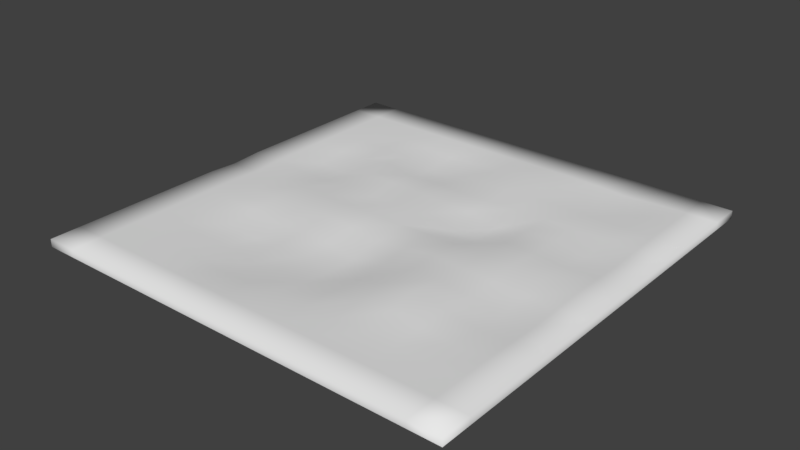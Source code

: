 # Source: terrain.blend  (saved by Blender 2.78.0; exported with 4.5.12 LTS)
import bpy
from mathutils import Matrix  # noqa: F401  (used for matrix-valued properties, if any)

bpy.ops.wm.read_factory_settings(use_empty=True)
scene = bpy.context.scene
scene.name = 'Scene'

# ---- collections
col_collection_1 = bpy.data.collections.new('Collection 1'); scene.collection.children.link(col_collection_1)

# ---- materials (node trees are filled in below, after node groups)
mat_terrain = bpy.data.materials.new('terrain')
mat_terrain.alpha_threshold = 0.0
mat_terrain.use_transparent_shadow = False
mat_terrain.roughness = 0.5

# ---- material node trees

# ---- world
world_world = bpy.data.worlds.new('World'); scene.world = world_world
world_world.color = (0.05088, 0.05088, 0.05088)
world_world.use_sun_shadow = False
world_world.sun_shadow_jitter_overblur = 0.0
world_world.cycles.sampling_method = 'MANUAL'

# ---- meshes
me_cube_002 = bpy.data.meshes.new('Cube.002')
me_cube_002.from_pydata([(-7.0, -7.0, -0.1242), (-7.0, -7.0, 0.1242), (-7.0, 7.0, -0.1242), (-7.0, 7.0, 0.1242), (7.0, -7.0, -0.1242), (7.0, -7.0, 0.1242), (7.0, 7.0, -0.1242), (7.0, 7.0, 0.1242), (-7.0, 6.0, -0.1242), (-7.0, 5.0, -0.1242), (-7.0, 4.0, -0.1242), (-7.0, 3.0, -0.1242), (-7.0, 2.0, -0.1242), (-7.0, 1.0, -0.1242), (-7.0, 0.0, -0.1242), (-7.0, -1.0, -0.1242), (-7.0, -2.0, -0.1242), (-7.0, -3.0, -0.1242), (-7.0, -4.0, -0.1242), (-7.0, -5.0, -0.1242), (-7.0, -6.0, -0.1242), (-7.0, -6.0, 0.1242), (-7.0, -5.0, 0.1242), (-7.0, -4.0, 0.1242), (-7.0, -3.0, 0.1242), (-7.0, -2.0, 0.1242), (-7.0, -1.0, 0.1242), (-7.0, 0.0, 0.06996), (-7.0, 1.0, 0.1242), (-7.0, 2.0, 0.1242), (-7.0, 3.0, 0.1242), (-7.0, 4.0, 0.1242), (-7.0, 5.0, 0.1242), (-7.0, 6.0, 0.1242), (7.0, -6.0, -0.1242), (7.0, -5.0, -0.1242), (7.0, -4.0, -0.1242), (7.0, -3.0, -0.1242), (7.0, -2.0, -0.1242), (7.0, -1.0, -0.1242), (7.0, 0.0, -0.1242), (7.0, 1.0, -0.1242), (7.0, 2.0, -0.1242), (7.0, 3.0, -0.1242), (7.0, 4.0, -0.1242), (7.0, 5.0, -0.1242), (7.0, 6.0, -0.1242), (7.0, 6.0, 0.1242), (7.0, 5.0, 0.1242), (7.0, 4.0, 0.1242), (7.0, 3.0, 0.1242), (7.0, 2.0, 0.1242), (7.0, 1.0, 0.1242), (7.0, 0.0, 0.1242), (7.0, -1.0, 0.1242), (7.0, -2.0, 0.1242), (7.0, -3.0, 0.1242), (7.0, -4.0, 0.1242), (7.0, -5.0, 0.1242), (7.0, -6.0, 0.1242), (6.0, 7.0, -0.1242), (5.0, 7.0, -0.1242), (4.0, 7.0, -0.1242), (3.0, 7.0, -0.1242), (2.0, 7.0, -0.1242), (1.0, 7.0, -0.1242), (0.0, 7.0, -0.1242), (-1.0, 7.0, -0.1242), (-2.0, 7.0, -0.1242), (-3.0, 7.0, -0.1242), (-4.0, 7.0, -0.1242), (-5.0, 7.0, -0.1242), (-6.0, 7.0, -0.1242), (-6.0, 7.0, 0.1242), (-5.0, 7.0, 0.1242), (-4.0, 7.0, 0.1242), (-3.0, 7.0, 0.1242), (-2.0, 7.0, 0.1242), (-1.0, 7.0, 0.1242), (0.0, 7.0, 0.1242), (1.0, 7.0, 0.1242), (2.0, 7.0, 0.1242), (3.0, 7.0, 0.1242), (4.0, 7.0, 0.1242), (5.0, 7.0, 0.1242), (6.0, 7.0, 0.1242), (-6.0, -7.0, -0.1242), (-5.0, -7.0, -0.1242), (-4.0, -7.0, -0.1242), (-3.0, -7.0, -0.1242), (-2.0, -7.0, -0.1242), (-1.0, -7.0, -0.1242), (0.0, -7.0, -0.1242), (1.0, -7.0, -0.1242), (2.0, -7.0, -0.1242), (3.0, -7.0, -0.1242), (4.0, -7.0, -0.1242), (5.0, -7.0, -0.1242), (6.0, -7.0, -0.1242), (6.0, -7.0, 0.1242), (5.0, -7.0, 0.1242), (4.0, -7.0, 0.1242), (3.0, -7.0, 0.1242), (2.0, -7.0, 0.1242), (1.0, -7.0, 0.1242), (0.0, -7.0, 0.1242), (-1.0, -7.0, 0.1242), (-2.0, -7.0, 0.1242), (-3.0, -7.0, 0.1242), (-4.0, -7.0, 0.1242), (-5.0, -7.0, 0.1242), (-6.0, -7.0, 0.1242), (-6.0, 6.0, 0.1242), (-5.0, 6.0, 0.1242), (-4.0, 6.0, 0.1242), (-3.0, 6.0, 0.1242), (-2.0, 6.0, 0.1242), (-1.0, 6.0, 0.1242), (0.0, 6.0, 0.1242), (1.0, 6.0, 0.1242), (2.0, 6.0, 0.1242), (3.0, 6.0, 0.0953), (4.0, 6.0, 0.04895), (5.0, 6.0, 0.0953), (6.0, 6.0, 0.1242), (-6.0, 5.0, 0.1242), (-5.0, 5.0, 0.1121), (-4.0, 5.0, 0.09279), (-3.0, 5.0, 0.06928), (-2.0, 5.0, -0.004775), (-1.0, 5.0, 0.03624), (0.0, 5.0, 0.1069), (1.0, 5.0, 0.2538), (2.0, 5.0, 0.1242), (3.0, 5.0, 0.04895), (4.0, 5.0, -0.03247), (5.0, 5.0, 0.04895), (6.0, 5.0, 0.1242), (-6.0, 4.0, 0.1242), (-5.0, 4.0, 0.09279), (-4.0, 4.0, 0.09399), (-3.0, 4.0, 0.05525), (-2.0, 4.0, -0.1196), (-1.0, 4.0, -0.08112), (0.0, 4.0, 0.07915), (1.0, 4.0, 0.1069), (2.0, 4.0, 0.1242), (3.0, 4.0, 0.1179), (4.0, 4.0, 0.1074), (5.0, 4.0, 0.1179), (6.0, 4.0, 0.1242), (-6.0, 3.0, 0.1242), (-5.0, 3.0, 0.05214), (-4.0, 3.0, 0.02725), (-3.0, 3.0, 0.2152), (-2.0, 3.0, 0.01045), (-1.0, 3.0, 0.07128), (0.0, 3.0, 0.03041), (1.0, 3.0, 0.07915), (2.0, 3.0, 0.1242), (3.0, 3.0, 0.1074), (4.0, 3.0, 0.08826), (5.0, 3.0, 0.1072), (6.0, 3.0, 0.09532), (-6.0, 2.0, 0.1242), (-5.0, 2.0, -0.03238), (-4.0, 2.0, -0.1126), (-3.0, 2.0, 0.1587), (-2.0, 2.0, 0.1594), (-1.0, 2.0, 0.1554), (0.0, 2.0, 0.07915), (1.0, 2.0, 0.1069), (2.0, 2.0, -0.1328), (3.0, 2.0, 0.1182), (4.0, 2.0, 0.1072), (5.0, 2.0, -0.009883), (6.0, 2.0, 0.04898), (-6.0, 1.0, 0.1242), (-5.0, 1.0, 0.06428), (-4.0, 1.0, 0.002857), (-3.0, 1.0, 0.1122), (-2.0, 1.0, 0.04257), (-1.0, 1.0, 0.07285), (0.0, 1.0, 0.1242), (1.0, 1.0, -0.1328), (2.0, 1.0, -0.1328), (3.0, 1.0, 0.1468), (4.0, 1.0, 0.1536), (5.0, 1.0, 0.07154), (6.0, 1.0, 0.09532), (-6.0, 0.0, 0.06996), (-5.0, 0.0, 0.1242), (-4.0, 0.0, 0.1242), (-3.0, 0.0, 0.1406), (-2.0, 0.0, 0.131), (-1.0, 0.0, 0.1406), (0.0, 0.0, 0.1242), (1.0, 0.0, 0.1468), (2.0, 0.0, 0.1824), (3.0, 0.0, 0.1824), (4.0, 0.0, 0.2449), (5.0, 0.0, 0.1824), (6.0, 0.0, 0.1242), (-6.0, -1.0, 0.1242), (-5.0, -1.0, 0.1242), (-4.0, -1.0, 0.1242), (-3.0, -1.0, 0.1494), (-2.0, -1.0, 0.1835), (-1.0, -1.0, 0.09274), (0.0, -1.0, -0.02162), (1.0, -1.0, 0.1225), (2.0, -1.0, 0.2449), (3.0, -1.0, 0.1824), (4.0, -1.0, 0.1536), (5.0, -1.0, 0.07157), (6.0, -1.0, 0.0953), (-6.0, -2.0, 0.1242), (-5.0, -2.0, 0.1242), (-4.0, -2.0, 0.06721), (-3.0, -2.0, -0.01652), (-2.0, -2.0, 0.06721), (-1.0, -2.0, -0.02162), (0.0, -2.0, -0.1735), (1.0, -2.0, 0.000106), (2.0, -2.0, 0.2321), (3.0, -2.0, 0.276), (4.0, -2.0, 0.09912), (5.0, -2.0, -0.03247), (6.0, -2.0, 0.04895), (-6.0, -3.0, 0.1242), (-5.0, -3.0, 0.1242), (-4.0, -3.0, -0.01652), (-3.0, -3.0, -0.1624), (-2.0, -3.0, -0.01652), (-1.0, -3.0, 0.003951), (0.0, -3.0, -0.1735), (1.0, -3.0, -0.02162), (2.0, -3.0, 0.2545), (3.0, -3.0, 0.3954), (4.0, -3.0, 0.2261), (5.0, -3.0, 0.04895), (6.0, -3.0, 0.0953), (-6.0, -4.0, 0.1242), (-5.0, -4.0, 0.1242), (-4.0, -4.0, 0.06721), (-3.0, -4.0, -0.01652), (-2.0, -4.0, -0.1624), (-1.0, -4.0, 0.00754), (0.0, -4.0, -0.02162), (1.0, -4.0, 0.06546), (2.0, -4.0, 0.1742), (3.0, -4.0, 0.2545), (4.0, -4.0, 0.1742), (5.0, -4.0, 0.1242), (6.0, -4.0, 0.1242), (-6.0, -5.0, 0.1242), (-5.0, -5.0, 0.1242), (-4.0, -5.0, 0.1242), (-3.0, -5.0, 0.06721), (-2.0, -5.0, -0.01652), (-1.0, -5.0, 0.06721), (0.0, -5.0, 0.1242), (1.0, -5.0, 0.1242), (2.0, -5.0, 0.1242), (3.0, -5.0, 0.1242), (4.0, -5.0, 0.1242), (5.0, -5.0, 0.1242), (6.0, -5.0, 0.1242), (-6.0, -6.0, 0.1242), (-5.0, -6.0, 0.1242), (-4.0, -6.0, 0.1242), (-3.0, -6.0, 0.1242), (-2.0, -6.0, 0.1242), (-1.0, -6.0, 0.1242), (0.0, -6.0, 0.1242), (1.0, -6.0, 0.1242), (2.0, -6.0, 0.1242), (3.0, -6.0, 0.1242), (4.0, -6.0, 0.1242), (5.0, -6.0, 0.1242), (6.0, -6.0, 0.1242)], [], [(8, 33, 3, 2), (60, 85, 7, 6), (34, 59, 5, 4), (86, 111, 1, 0), (112, 33, 32, 125), (138, 31, 30, 151), (164, 29, 28, 177), (203, 26, 25, 216), (229, 24, 23, 242), (29, 164, 151, 30), (255, 22, 21, 268), (6, 7, 47, 46), (46, 47, 48, 45), (45, 48, 49, 44), (44, 49, 50, 43), (43, 50, 51, 42), (42, 51, 52, 41), (41, 52, 53, 40), (40, 53, 54, 39), (39, 54, 55, 38), (38, 55, 56, 37), (37, 56, 57, 36), (36, 57, 58, 35), (35, 58, 59, 34), (0, 1, 21, 20), (20, 21, 22, 19), (19, 22, 23, 18), (18, 23, 24, 17), (17, 24, 25, 16), (16, 25, 26, 15), (15, 26, 27, 14), (14, 27, 28, 13), (13, 28, 29, 12), (12, 29, 30, 11), (11, 30, 31, 10), (10, 31, 32, 9), (9, 32, 33, 8), (33, 112, 73, 3), (27, 190, 177, 28), (228, 241, 56, 55), (271, 108, 107, 272), (77, 76, 115, 116), (150, 49, 48, 137), (99, 5, 59, 280), (22, 255, 242, 23), (75, 74, 113, 114), (118, 79, 78, 117), (82, 81, 120, 121), (47, 7, 85, 124), (267, 58, 57, 254), (202, 215, 54, 53), (274, 105, 104, 275), (216, 25, 24, 229), (276, 103, 102, 277), (101, 100, 279, 278), (58, 267, 280, 59), (267, 266, 279, 280), (266, 265, 278, 279), (265, 264, 277, 278), (264, 263, 276, 277), (263, 262, 275, 276), (262, 261, 274, 275), (261, 260, 273, 274), (260, 259, 272, 273), (259, 258, 271, 272), (258, 257, 270, 271), (257, 256, 269, 270), (256, 255, 268, 269), (254, 253, 266, 267), (253, 252, 265, 266), (252, 251, 264, 265), (251, 250, 263, 264), (250, 249, 262, 263), (249, 248, 261, 262), (248, 247, 260, 261), (247, 246, 259, 260), (246, 245, 258, 259), (245, 244, 257, 258), (244, 243, 256, 257), (243, 242, 255, 256), (56, 241, 254, 57), (241, 240, 253, 254), (240, 239, 252, 253), (239, 238, 251, 252), (238, 237, 250, 251), (237, 236, 249, 250), (236, 235, 248, 249), (235, 234, 247, 248), (234, 233, 246, 247), (233, 232, 245, 246), (232, 231, 244, 245), (231, 230, 243, 244), (230, 229, 242, 243), (228, 227, 240, 241), (227, 226, 239, 240), (226, 225, 238, 239), (225, 224, 237, 238), (224, 223, 236, 237), (223, 222, 235, 236), (222, 221, 234, 235), (221, 220, 233, 234), (220, 219, 232, 233), (219, 218, 231, 232), (218, 217, 230, 231), (217, 216, 229, 230), (54, 215, 228, 55), (215, 214, 227, 228), (214, 213, 226, 227), (213, 212, 225, 226), (212, 211, 224, 225), (211, 210, 223, 224), (210, 209, 222, 223), (209, 208, 221, 222), (208, 207, 220, 221), (207, 206, 219, 220), (206, 205, 218, 219), (205, 204, 217, 218), (204, 203, 216, 217), (202, 201, 214, 215), (201, 200, 213, 214), (200, 199, 212, 213), (199, 198, 211, 212), (198, 197, 210, 211), (197, 196, 209, 210), (196, 195, 208, 209), (195, 194, 207, 208), (194, 193, 206, 207), (193, 192, 205, 206), (192, 191, 204, 205), (191, 190, 203, 204), (189, 188, 201, 202), (188, 187, 200, 201), (187, 186, 199, 200), (186, 185, 198, 199), (185, 184, 197, 198), (184, 183, 196, 197), (183, 182, 195, 196), (182, 181, 194, 195), (181, 180, 193, 194), (180, 179, 192, 193), (179, 178, 191, 192), (178, 177, 190, 191), (51, 176, 189, 52), (176, 175, 188, 189), (175, 174, 187, 188), (174, 173, 186, 187), (173, 172, 185, 186), (172, 171, 184, 185), (171, 170, 183, 184), (170, 169, 182, 183), (169, 168, 181, 182), (168, 167, 180, 181), (167, 166, 179, 180), (166, 165, 178, 179), (165, 164, 177, 178), (50, 163, 176, 51), (163, 162, 175, 176), (162, 161, 174, 175), (161, 160, 173, 174), (160, 159, 172, 173), (159, 158, 171, 172), (158, 157, 170, 171), (157, 156, 169, 170), (156, 155, 168, 169), (155, 154, 167, 168), (154, 153, 166, 167), (153, 152, 165, 166), (152, 151, 164, 165), (49, 150, 163, 50), (150, 149, 162, 163), (149, 148, 161, 162), (148, 147, 160, 161), (147, 146, 159, 160), (146, 145, 158, 159), (145, 144, 157, 158), (144, 143, 156, 157), (143, 142, 155, 156), (142, 141, 154, 155), (141, 140, 153, 154), (140, 139, 152, 153), (139, 138, 151, 152), (137, 136, 149, 150), (136, 135, 148, 149), (135, 134, 147, 148), (134, 133, 146, 147), (133, 132, 145, 146), (132, 131, 144, 145), (131, 130, 143, 144), (130, 129, 142, 143), (129, 128, 141, 142), (128, 127, 140, 141), (127, 126, 139, 140), (126, 125, 138, 139), (47, 124, 137, 48), (124, 123, 136, 137), (123, 122, 135, 136), (122, 121, 134, 135), (121, 120, 133, 134), (120, 119, 132, 133), (119, 118, 131, 132), (118, 117, 130, 131), (117, 116, 129, 130), (116, 115, 128, 129), (115, 114, 127, 128), (114, 113, 126, 127), (113, 112, 125, 126), (85, 84, 123, 124), (83, 82, 121, 122), (81, 80, 119, 120), (138, 125, 32, 31), (84, 83, 122, 123), (78, 77, 116, 117), (76, 75, 114, 115), (74, 73, 112, 113), (280, 279, 100, 99), (278, 277, 102, 101), (269, 110, 109, 270), (276, 275, 104, 103), (273, 272, 107, 106), (271, 270, 109, 108), (269, 268, 111, 110), (4, 5, 99, 98), (98, 99, 100, 97), (97, 100, 101, 96), (96, 101, 102, 95), (95, 102, 103, 94), (94, 103, 104, 93), (93, 104, 105, 92), (92, 105, 106, 91), (91, 106, 107, 90), (90, 107, 108, 89), (89, 108, 109, 88), (88, 109, 110, 87), (87, 110, 111, 86), (2, 3, 73, 72), (72, 73, 74, 71), (71, 74, 75, 70), (70, 75, 76, 69), (69, 76, 77, 68), (68, 77, 78, 67), (67, 78, 79, 66), (66, 79, 80, 65), (65, 80, 81, 64), (64, 81, 82, 63), (63, 82, 83, 62), (62, 83, 84, 61), (61, 84, 85, 60), (268, 21, 1, 111), (119, 80, 79, 118), (26, 203, 190, 27), (273, 106, 105, 274), (189, 202, 53, 52)])
me_cube_002.polygons.foreach_set('use_smooth', [True] * 252)
_uv = me_cube_002.uv_layers.new(name='UVMap')
_uv.uv.foreach_set('vector', [0.006092, 0.9077, 0.02302, 0.9078, 0.02293, 0.9759, 0.006003, 0.9759, 0.9084, 0.9932, 0.9084, 0.9763, 0.9764, 0.9763, 0.9765, 0.9932, 0.9935, 0.09191, 0.9766, 0.09192, 0.9766, 0.02393, 0.9935, 0.02392, 0.09241, 0.006177, 0.09239, 0.02307, 0.0244, 0.02298, 0.02442, 0.006095, 0.09118, 0.9078, 0.02302, 0.9078, 0.02311, 0.8396, 0.09125, 0.8397, 0.09132, 0.7715, 0.0232, 0.7715, 0.02331, 0.7034, 0.09137, 0.7035, 0.09144, 0.6355, 0.02352, 0.6353, 0.02382, 0.5677, 0.09154, 0.5676, 0.09185, 0.431, 0.02431, 0.4303, 0.02413, 0.3628, 0.09208, 0.363, 0.09216, 0.295, 0.02416, 0.295, 0.0242, 0.227, 0.09219, 0.227, 0.02352, 0.6353, 0.09144, 0.6355, 0.09137, 0.7035, 0.02331, 0.7034, 0.09224, 0.159, 0.02425, 0.159, 0.02432, 0.09098, 0.09231, 0.09105, 0.9934, 0.9763, 0.9764, 0.9763, 0.9765, 0.9082, 0.9934, 0.9082, 0.9934, 0.9082, 0.9765, 0.9082, 0.9765, 0.8401, 0.9934, 0.8401, 0.9934, 0.8401, 0.9765, 0.8401, 0.9765, 0.772, 0.9934, 0.772, 0.9934, 0.772, 0.9765, 0.772, 0.9765, 0.704, 0.9934, 0.704, 0.9934, 0.704, 0.9765, 0.704, 0.9766, 0.6359, 0.9935, 0.6359, 0.9935, 0.6359, 0.9766, 0.6359, 0.9766, 0.5679, 0.9935, 0.5679, 0.9935, 0.5679, 0.9766, 0.5679, 0.9767, 0.4999, 0.9936, 0.4999, 0.9936, 0.4999, 0.9767, 0.4999, 0.9768, 0.4319, 0.9936, 0.4319, 0.9936, 0.4319, 0.9768, 0.4319, 0.9768, 0.3639, 0.9937, 0.3639, 0.9937, 0.3639, 0.9768, 0.3639, 0.9768, 0.2959, 0.9937, 0.2959, 0.9937, 0.2959, 0.9768, 0.2959, 0.9767, 0.2279, 0.9936, 0.2279, 0.9936, 0.2279, 0.9767, 0.2279, 0.9767, 0.1599, 0.9936, 0.1599, 0.9936, 0.1599, 0.9767, 0.1599, 0.9766, 0.09192, 0.9935, 0.09191, 0.007509, 0.02296, 0.0244, 0.02298, 0.02432, 0.09098, 0.007432, 0.09096, 0.007432, 0.09096, 0.02432, 0.09098, 0.02425, 0.159, 0.007365, 0.159, 0.007365, 0.159, 0.02425, 0.159, 0.0242, 0.227, 0.007316, 0.227, 0.007316, 0.227, 0.0242, 0.227, 0.02416, 0.295, 0.007289, 0.2949, 0.007289, 0.2949, 0.02416, 0.295, 0.02413, 0.3628, 0.007294, 0.3629, 0.007294, 0.3629, 0.02413, 0.3628, 0.02431, 0.4303, 0.007529, 0.4305, 0.007529, 0.4305, 0.02431, 0.4303, 0.0222, 0.4992, 0.008826, 0.4991, 0.008826, 0.4991, 0.0222, 0.4992, 0.02382, 0.5677, 0.007085, 0.5675, 0.007085, 0.5675, 0.02382, 0.5677, 0.02352, 0.6353, 0.006594, 0.6352, 0.006594, 0.6352, 0.02352, 0.6353, 0.02331, 0.7034, 0.006396, 0.7033, 0.006396, 0.7033, 0.02331, 0.7034, 0.0232, 0.7715, 0.006279, 0.7714, 0.006279, 0.7714, 0.0232, 0.7715, 0.02311, 0.8396, 0.006182, 0.8396, 0.006182, 0.8396, 0.02311, 0.8396, 0.02302, 0.9078, 0.006092, 0.9077, 0.02302, 0.9078, 0.09118, 0.9078, 0.09109, 0.976, 0.02293, 0.9759, 0.0222, 0.4992, 0.09131, 0.4991, 0.09154, 0.5676, 0.02382, 0.5677, 0.9088, 0.3638, 0.9088, 0.296, 0.9768, 0.2959, 0.9768, 0.3639, 0.2962, 0.09142, 0.2964, 0.02343, 0.3644, 0.02358, 0.3642, 0.09165, 0.3637, 0.9763, 0.2956, 0.9763, 0.2957, 0.9081, 0.3638, 0.9082, 0.9084, 0.772, 0.9765, 0.772, 0.9765, 0.8401, 0.9084, 0.8401, 0.9086, 0.02395, 0.9766, 0.02393, 0.9766, 0.09192, 0.9086, 0.09195, 0.02425, 0.159, 0.09224, 0.159, 0.09219, 0.227, 0.0242, 0.227, 0.2274, 0.9762, 0.1593, 0.9761, 0.1593, 0.9079, 0.2275, 0.908, 0.4999, 0.9083, 0.4999, 0.9764, 0.4318, 0.9764, 0.4318, 0.9083, 0.7042, 0.9763, 0.6361, 0.9763, 0.6361, 0.9082, 0.7042, 0.9082, 0.9765, 0.9082, 0.9764, 0.9763, 0.9084, 0.9763, 0.9084, 0.9082, 0.9087, 0.16, 0.9767, 0.1599, 0.9767, 0.2279, 0.9087, 0.228, 0.9086, 0.4998, 0.9088, 0.4317, 0.9768, 0.4319, 0.9767, 0.4999, 0.5004, 0.09185, 0.5005, 0.0238, 0.5685, 0.02387, 0.5685, 0.09192, 0.09208, 0.363, 0.02413, 0.3628, 0.02416, 0.295, 0.09216, 0.295, 0.6365, 0.09196, 0.6366, 0.02392, 0.7046, 0.02394, 0.7046, 0.09197, 0.7726, 0.02396, 0.8406, 0.02396, 0.8406, 0.09197, 0.7726, 0.09197, 0.9767, 0.1599, 0.9087, 0.16, 0.9086, 0.09195, 0.9766, 0.09192, 0.9087, 0.16, 0.8406, 0.16, 0.8406, 0.09197, 0.9086, 0.09195, 0.8406, 0.16, 0.7726, 0.16, 0.7726, 0.09197, 0.8406, 0.09197, 0.7726, 0.16, 0.7046, 0.16, 0.7046, 0.09197, 0.7726, 0.09197, 0.7046, 0.16, 0.6365, 0.16, 0.6365, 0.09196, 0.7046, 0.09197, 0.6365, 0.16, 0.5684, 0.16, 0.5685, 0.09192, 0.6365, 0.09196, 0.5684, 0.16, 0.5003, 0.1599, 0.5004, 0.09185, 0.5685, 0.09192, 0.5003, 0.1599, 0.4322, 0.16, 0.4323, 0.09178, 0.5004, 0.09185, 0.4322, 0.16, 0.364, 0.1603, 0.3642, 0.09165, 0.4323, 0.09178, 0.364, 0.1603, 0.296, 0.1594, 0.2962, 0.09142, 0.3642, 0.09165, 0.296, 0.1594, 0.2281, 0.1591, 0.2282, 0.09125, 0.2962, 0.09142, 0.2281, 0.1591, 0.1602, 0.1591, 0.1603, 0.09114, 0.2282, 0.09125, 0.1602, 0.1591, 0.09224, 0.159, 0.09231, 0.09105, 0.1603, 0.09114, 0.9087, 0.228, 0.8406, 0.2281, 0.8406, 0.16, 0.9087, 0.16, 0.8406, 0.2281, 0.7725, 0.228, 0.7726, 0.16, 0.8406, 0.16, 0.7725, 0.228, 0.7046, 0.2284, 0.7046, 0.16, 0.7726, 0.16, 0.7046, 0.2284, 0.6366, 0.2281, 0.6365, 0.16, 0.7046, 0.16, 0.6366, 0.2281, 0.5682, 0.2283, 0.5684, 0.16, 0.6365, 0.16, 0.5682, 0.2283, 0.4999, 0.2285, 0.5003, 0.1599, 0.5684, 0.16, 0.4999, 0.2285, 0.432, 0.2281, 0.4322, 0.16, 0.5003, 0.1599, 0.432, 0.2281, 0.3636, 0.2283, 0.364, 0.1603, 0.4322, 0.16, 0.3636, 0.2283, 0.2959, 0.2271, 0.296, 0.1594, 0.364, 0.1603, 0.2959, 0.2271, 0.2281, 0.227, 0.2281, 0.1591, 0.296, 0.1594, 0.2281, 0.227, 0.1602, 0.227, 0.1602, 0.1591, 0.2281, 0.1591, 0.1602, 0.227, 0.09219, 0.227, 0.09224, 0.159, 0.1602, 0.1591, 0.9768, 0.2959, 0.9088, 0.296, 0.9087, 0.228, 0.9767, 0.2279, 0.9088, 0.296, 0.841, 0.2962, 0.8406, 0.2281, 0.9087, 0.228, 0.841, 0.2962, 0.7723, 0.2958, 0.7725, 0.228, 0.8406, 0.2281, 0.7723, 0.2958, 0.7045, 0.296, 0.7046, 0.2284, 0.7725, 0.228, 0.7045, 0.296, 0.6371, 0.2959, 0.6366, 0.2281, 0.7046, 0.2284, 0.6371, 0.2959, 0.5674, 0.2961, 0.5682, 0.2283, 0.6366, 0.2281, 0.5674, 0.2961, 0.4998, 0.2965, 0.4999, 0.2285, 0.5682, 0.2283, 0.4998, 0.2965, 0.4319, 0.2958, 0.432, 0.2281, 0.4999, 0.2285, 0.4319, 0.2958, 0.3646, 0.296, 0.3636, 0.2283, 0.432, 0.2281, 0.3646, 0.296, 0.2968, 0.2949, 0.2959, 0.2271, 0.3636, 0.2283, 0.2968, 0.2949, 0.2288, 0.295, 0.2281, 0.227, 0.2959, 0.2271, 0.2288, 0.295, 0.1602, 0.295, 0.1602, 0.227, 0.2281, 0.227, 0.1602, 0.295, 0.09216, 0.295, 0.09219, 0.227, 0.1602, 0.227, 0.9088, 0.3638, 0.8411, 0.3638, 0.841, 0.2962, 0.9088, 0.296, 0.8411, 0.3638, 0.7733, 0.3639, 0.7723, 0.2958, 0.841, 0.2962, 0.7733, 0.3639, 0.7047, 0.3634, 0.7045, 0.296, 0.7723, 0.2958, 0.7047, 0.3634, 0.637, 0.3635, 0.6371, 0.2959, 0.7045, 0.296, 0.637, 0.3635, 0.5677, 0.3633, 0.5674, 0.2961, 0.6371, 0.2959, 0.5677, 0.3633, 0.5, 0.3628, 0.4998, 0.2965, 0.5674, 0.2961, 0.5, 0.3628, 0.4321, 0.3634, 0.4319, 0.2958, 0.4998, 0.2965, 0.4321, 0.3634, 0.3643, 0.3638, 0.3646, 0.296, 0.4319, 0.2958, 0.3643, 0.3638, 0.2964, 0.3628, 0.2968, 0.2949, 0.3646, 0.296, 0.2964, 0.3628, 0.2283, 0.3632, 0.2288, 0.295, 0.2968, 0.2949, 0.2283, 0.3632, 0.1601, 0.3631, 0.1602, 0.295, 0.2288, 0.295, 0.1601, 0.3631, 0.09208, 0.363, 0.09216, 0.295, 0.1602, 0.295, 0.9768, 0.4319, 0.9088, 0.4317, 0.9088, 0.3638, 0.9768, 0.3639, 0.9088, 0.4317, 0.8409, 0.4315, 0.8411, 0.3638, 0.9088, 0.3638, 0.8409, 0.4315, 0.773, 0.4316, 0.7733, 0.3639, 0.8411, 0.3638, 0.773, 0.4316, 0.7051, 0.4314, 0.7047, 0.3634, 0.7733, 0.3639, 0.7051, 0.4314, 0.6372, 0.4312, 0.637, 0.3635, 0.7047, 0.3634, 0.6372, 0.4312, 0.5688, 0.4313, 0.5677, 0.3633, 0.637, 0.3635, 0.5688, 0.4313, 0.5003, 0.4307, 0.5, 0.3628, 0.5677, 0.3633, 0.5003, 0.4307, 0.432, 0.4316, 0.4321, 0.3634, 0.5, 0.3628, 0.432, 0.4316, 0.364, 0.4318, 0.3643, 0.3638, 0.4321, 0.3634, 0.364, 0.4318, 0.2962, 0.4316, 0.2964, 0.3628, 0.3643, 0.3638, 0.2962, 0.4316, 0.2281, 0.4314, 0.2283, 0.3632, 0.2964, 0.3628, 0.2281, 0.4314, 0.1599, 0.4312, 0.1601, 0.3631, 0.2283, 0.3632, 0.1599, 0.4312, 0.09185, 0.431, 0.09208, 0.363, 0.1601, 0.3631, 0.9086, 0.4998, 0.8405, 0.4997, 0.8409, 0.4315, 0.9088, 0.4317, 0.8405, 0.4997, 0.7727, 0.4995, 0.773, 0.4316, 0.8409, 0.4315, 0.7727, 0.4995, 0.7048, 0.4993, 0.7051, 0.4314, 0.773, 0.4316, 0.7048, 0.4993, 0.6371, 0.4992, 0.6372, 0.4312, 0.7051, 0.4314, 0.6371, 0.4992, 0.5689, 0.4993, 0.5688, 0.4313, 0.6372, 0.4312, 0.5689, 0.4993, 0.5005, 0.4995, 0.5003, 0.4307, 0.5688, 0.4313, 0.5005, 0.4995, 0.4322, 0.4997, 0.432, 0.4316, 0.5003, 0.4307, 0.4322, 0.4997, 0.3642, 0.4997, 0.364, 0.4318, 0.432, 0.4316, 0.3642, 0.4997, 0.2961, 0.4997, 0.2962, 0.4316, 0.364, 0.4318, 0.2961, 0.4997, 0.2279, 0.4996, 0.2281, 0.4314, 0.2962, 0.4316, 0.2279, 0.4996, 0.1597, 0.4994, 0.1599, 0.4312, 0.2281, 0.4314, 0.1597, 0.4994, 0.09131, 0.4991, 0.09185, 0.431, 0.1599, 0.4312, 0.9086, 0.5679, 0.8407, 0.5679, 0.8405, 0.4997, 0.9086, 0.4998, 0.8407, 0.5679, 0.7726, 0.5675, 0.7727, 0.4995, 0.8405, 0.4997, 0.7726, 0.5675, 0.7046, 0.5673, 0.7048, 0.4993, 0.7727, 0.4995, 0.7046, 0.5673, 0.6355, 0.5688, 0.6371, 0.4992, 0.7048, 0.4993, 0.6355, 0.5688, 0.5701, 0.569, 0.5689, 0.4993, 0.6371, 0.4992, 0.5701, 0.569, 0.5006, 0.5681, 0.5005, 0.4995, 0.5689, 0.4993, 0.5006, 0.5681, 0.4322, 0.5679, 0.4322, 0.4997, 0.5005, 0.4995, 0.4322, 0.5679, 0.3642, 0.5679, 0.3642, 0.4997, 0.4322, 0.4997, 0.3642, 0.5679, 0.296, 0.5679, 0.2961, 0.4997, 0.3642, 0.4997, 0.296, 0.5679, 0.2276, 0.5681, 0.2279, 0.4996, 0.2961, 0.4997, 0.2276, 0.5681, 0.1596, 0.5677, 0.1597, 0.4994, 0.2279, 0.4996, 0.1596, 0.5677, 0.09154, 0.5676, 0.09131, 0.4991, 0.1597, 0.4994, 0.9766, 0.6359, 0.9084, 0.6359, 0.9086, 0.5679, 0.9766, 0.5679, 0.9084, 0.6359, 0.8407, 0.6357, 0.8407, 0.5679, 0.9086, 0.5679, 0.8407, 0.6357, 0.7725, 0.6356, 0.7726, 0.5675, 0.8407, 0.5679, 0.7725, 0.6356, 0.7044, 0.6355, 0.7046, 0.5673, 0.7726, 0.5675, 0.7044, 0.6355, 0.6352, 0.6343, 0.6355, 0.5688, 0.7046, 0.5673, 0.6352, 0.6343, 0.5673, 0.6369, 0.5701, 0.569, 0.6355, 0.5688, 0.5673, 0.6369, 0.5, 0.6364, 0.5006, 0.5681, 0.5701, 0.569, 0.5, 0.6364, 0.4319, 0.6362, 0.4322, 0.5679, 0.5006, 0.5681, 0.4319, 0.6362, 0.3641, 0.6362, 0.3642, 0.5679, 0.4322, 0.5679, 0.3641, 0.6362, 0.2962, 0.6359, 0.296, 0.5679, 0.3642, 0.5679, 0.2962, 0.6359, 0.2269, 0.6356, 0.2276, 0.5681, 0.296, 0.5679, 0.2269, 0.6356, 0.1599, 0.6356, 0.1596, 0.5677, 0.2276, 0.5681, 0.1599, 0.6356, 0.09144, 0.6355, 0.09154, 0.5676, 0.1596, 0.5677, 0.9765, 0.704, 0.9084, 0.7039, 0.9084, 0.6359, 0.9766, 0.6359, 0.9084, 0.7039, 0.8404, 0.7039, 0.8407, 0.6357, 0.9084, 0.6359, 0.8404, 0.7039, 0.7723, 0.7038, 0.7725, 0.6356, 0.8407, 0.6357, 0.7723, 0.7038, 0.7041, 0.7037, 0.7044, 0.6355, 0.7725, 0.6356, 0.7041, 0.7037, 0.6358, 0.7036, 0.6352, 0.6343, 0.7044, 0.6355, 0.6358, 0.7036, 0.5676, 0.7042, 0.5673, 0.6369, 0.6352, 0.6343, 0.5676, 0.7042, 0.4999, 0.7042, 0.5, 0.6364, 0.5673, 0.6369, 0.4999, 0.7042, 0.4321, 0.7042, 0.4319, 0.6362, 0.5, 0.6364, 0.4321, 0.7042, 0.3645, 0.7046, 0.3641, 0.6362, 0.4319, 0.6362, 0.3645, 0.7046, 0.2962, 0.7031, 0.2962, 0.6359, 0.3641, 0.6362, 0.2962, 0.7031, 0.2276, 0.7034, 0.2269, 0.6356, 0.2962, 0.6359, 0.2276, 0.7034, 0.1595, 0.7034, 0.1599, 0.6356, 0.2269, 0.6356, 0.1595, 0.7034, 0.09137, 0.7035, 0.09144, 0.6355, 0.1599, 0.6356, 0.9765, 0.772, 0.9084, 0.772, 0.9084, 0.7039, 0.9765, 0.704, 0.9084, 0.772, 0.8403, 0.7719, 0.8404, 0.7039, 0.9084, 0.7039, 0.8403, 0.7719, 0.7722, 0.7718, 0.7723, 0.7038, 0.8404, 0.7039, 0.7722, 0.7718, 0.7041, 0.7719, 0.7041, 0.7037, 0.7723, 0.7038, 0.7041, 0.7719, 0.6359, 0.7719, 0.6358, 0.7036, 0.7041, 0.7037, 0.6359, 0.7719, 0.5678, 0.7721, 0.5676, 0.7042, 0.6358, 0.7036, 0.5678, 0.7721, 0.4998, 0.7722, 0.4999, 0.7042, 0.5676, 0.7042, 0.4998, 0.7722, 0.4313, 0.7723, 0.4321, 0.7042, 0.4999, 0.7042, 0.4313, 0.7723, 0.3645, 0.7721, 0.3645, 0.7046, 0.4321, 0.7042, 0.3645, 0.7721, 0.2959, 0.7716, 0.2962, 0.7031, 0.3645, 0.7046, 0.2959, 0.7716, 0.2276, 0.7716, 0.2276, 0.7034, 0.2962, 0.7031, 0.2276, 0.7716, 0.1595, 0.7716, 0.1595, 0.7034, 0.2276, 0.7034, 0.1595, 0.7716, 0.09132, 0.7715, 0.09137, 0.7035, 0.1595, 0.7034, 0.9084, 0.8401, 0.8401, 0.8401, 0.8403, 0.7719, 0.9084, 0.772, 0.8401, 0.8401, 0.7722, 0.8402, 0.7722, 0.7718, 0.8403, 0.7719, 0.7722, 0.8402, 0.7043, 0.8401, 0.7041, 0.7719, 0.7722, 0.7718, 0.7043, 0.8401, 0.636, 0.8401, 0.6359, 0.7719, 0.7041, 0.7719, 0.636, 0.8401, 0.568, 0.8402, 0.5678, 0.7721, 0.6359, 0.7719, 0.568, 0.8402, 0.4998, 0.8402, 0.4998, 0.7722, 0.5678, 0.7721, 0.4998, 0.8402, 0.4318, 0.8401, 0.4313, 0.7723, 0.4998, 0.7722, 0.4318, 0.8401, 0.364, 0.8398, 0.3645, 0.7721, 0.4313, 0.7723, 0.364, 0.8398, 0.2958, 0.8399, 0.2959, 0.7716, 0.3645, 0.7721, 0.2958, 0.8399, 0.2276, 0.8398, 0.2276, 0.7716, 0.2959, 0.7716, 0.2276, 0.8398, 0.1594, 0.8398, 0.1595, 0.7716, 0.2276, 0.7716, 0.1594, 0.8398, 0.09125, 0.8397, 0.09132, 0.7715, 0.1595, 0.7716, 0.9765, 0.9082, 0.9084, 0.9082, 0.9084, 0.8401, 0.9765, 0.8401, 0.9084, 0.9082, 0.8403, 0.9082, 0.8401, 0.8401, 0.9084, 0.8401, 0.8403, 0.9082, 0.7722, 0.9081, 0.7722, 0.8402, 0.8401, 0.8401, 0.7722, 0.9081, 0.7042, 0.9082, 0.7043, 0.8401, 0.7722, 0.8402, 0.7042, 0.9082, 0.6361, 0.9082, 0.636, 0.8401, 0.7043, 0.8401, 0.6361, 0.9082, 0.568, 0.9083, 0.568, 0.8402, 0.636, 0.8401, 0.568, 0.9083, 0.4999, 0.9083, 0.4998, 0.8402, 0.568, 0.8402, 0.4999, 0.9083, 0.4318, 0.9083, 0.4318, 0.8401, 0.4998, 0.8402, 0.4318, 0.9083, 0.3638, 0.9082, 0.364, 0.8398, 0.4318, 0.8401, 0.3638, 0.9082, 0.2957, 0.9081, 0.2958, 0.8399, 0.364, 0.8398, 0.2957, 0.9081, 0.2275, 0.908, 0.2276, 0.8398, 0.2958, 0.8399, 0.2275, 0.908, 0.1593, 0.9079, 0.1594, 0.8398, 0.2276, 0.8398, 0.1593, 0.9079, 0.09118, 0.9078, 0.09125, 0.8397, 0.1594, 0.8398, 0.9084, 0.9763, 0.8403, 0.9763, 0.8403, 0.9082, 0.9084, 0.9082, 0.7722, 0.9763, 0.7042, 0.9763, 0.7042, 0.9082, 0.7722, 0.9081, 0.6361, 0.9763, 0.568, 0.9763, 0.568, 0.9083, 0.6361, 0.9082, 0.09132, 0.7715, 0.09125, 0.8397, 0.02311, 0.8396, 0.0232, 0.7715, 0.8403, 0.9763, 0.7722, 0.9763, 0.7722, 0.9081, 0.8403, 0.9082, 0.4318, 0.9764, 0.3637, 0.9763, 0.3638, 0.9082, 0.4318, 0.9083, 0.2956, 0.9763, 0.2274, 0.9762, 0.2275, 0.908, 0.2957, 0.9081, 0.1593, 0.9761, 0.09109, 0.976, 0.09118, 0.9078, 0.1593, 0.9079, 0.9086, 0.09195, 0.8406, 0.09197, 0.8406, 0.02396, 0.9086, 0.02395, 0.7726, 0.09197, 0.7046, 0.09197, 0.7046, 0.02394, 0.7726, 0.02396, 0.1603, 0.09114, 0.1604, 0.02316, 0.2284, 0.02328, 0.2282, 0.09125, 0.6365, 0.09196, 0.5685, 0.09192, 0.5685, 0.02387, 0.6366, 0.02392, 0.4323, 0.09178, 0.3642, 0.09165, 0.3644, 0.02358, 0.4324, 0.02371, 0.2962, 0.09142, 0.2282, 0.09125, 0.2284, 0.02328, 0.2964, 0.02343, 0.1603, 0.09114, 0.09231, 0.09105, 0.09239, 0.02307, 0.1604, 0.02316, 0.9766, 0.007043, 0.9766, 0.02393, 0.9086, 0.02395, 0.9086, 0.007062, 0.9086, 0.007062, 0.9086, 0.02395, 0.8406, 0.02396, 0.8406, 0.007071, 0.8406, 0.007071, 0.8406, 0.02396, 0.7726, 0.02396, 0.7726, 0.007066, 0.7726, 0.007066, 0.7726, 0.02396, 0.7046, 0.02394, 0.7046, 0.007048, 0.7046, 0.007048, 0.7046, 0.02394, 0.6366, 0.02392, 0.6366, 0.007018, 0.6366, 0.007018, 0.6366, 0.02392, 0.5685, 0.02387, 0.5685, 0.006967, 0.5685, 0.006967, 0.5685, 0.02387, 0.5005, 0.0238, 0.5005, 0.006897, 0.5005, 0.006897, 0.5005, 0.0238, 0.4324, 0.02371, 0.4325, 0.006811, 0.4325, 0.006811, 0.4324, 0.02371, 0.3644, 0.02358, 0.3644, 0.006687, 0.3644, 0.006687, 0.3644, 0.02358, 0.2964, 0.02343, 0.2964, 0.006533, 0.2964, 0.006533, 0.2964, 0.02343, 0.2284, 0.02328, 0.2284, 0.006389, 0.2284, 0.006389, 0.2284, 0.02328, 0.1604, 0.02316, 0.1604, 0.00627, 0.1604, 0.00627, 0.1604, 0.02316, 0.09239, 0.02307, 0.09241, 0.006177, 0.02291, 0.9928, 0.02293, 0.9759, 0.09109, 0.976, 0.09107, 0.9929, 0.09107, 0.9929, 0.09109, 0.976, 0.1593, 0.9761, 0.1592, 0.993, 0.1592, 0.993, 0.1593, 0.9761, 0.2274, 0.9762, 0.2274, 0.9931, 0.2274, 0.9931, 0.2274, 0.9762, 0.2956, 0.9763, 0.2956, 0.9932, 0.2956, 0.9932, 0.2956, 0.9763, 0.3637, 0.9763, 0.3637, 0.9932, 0.3637, 0.9932, 0.3637, 0.9763, 0.4318, 0.9764, 0.4318, 0.9933, 0.4318, 0.9933, 0.4318, 0.9764, 0.4999, 0.9764, 0.4999, 0.9933, 0.4999, 0.9933, 0.4999, 0.9764, 0.568, 0.9763, 0.568, 0.9933, 0.568, 0.9933, 0.568, 0.9763, 0.6361, 0.9763, 0.6361, 0.9932, 0.6361, 0.9932, 0.6361, 0.9763, 0.7042, 0.9763, 0.7042, 0.9932, 0.7042, 0.9932, 0.7042, 0.9763, 0.7722, 0.9763, 0.7722, 0.9932, 0.7722, 0.9932, 0.7722, 0.9763, 0.8403, 0.9763, 0.8403, 0.9932, 0.8403, 0.9932, 0.8403, 0.9763, 0.9084, 0.9763, 0.9084, 0.9932, 0.09231, 0.09105, 0.02432, 0.09098, 0.0244, 0.02298, 0.09239, 0.02307, 0.568, 0.9083, 0.568, 0.9763, 0.4999, 0.9764, 0.4999, 0.9083, 0.02431, 0.4303, 0.09185, 0.431, 0.09131, 0.4991, 0.0222, 0.4992, 0.4323, 0.09178, 0.4324, 0.02371, 0.5005, 0.0238, 0.5004, 0.09185, 0.9086, 0.5679, 0.9086, 0.4998, 0.9767, 0.4999, 0.9766, 0.5679])
me_cube_002.materials.append(mat_terrain)
me_cube_002.use_remesh_preserve_volume = False
me_cube_002.use_remesh_preserve_attributes = False
me_cube_002.use_mirror_vertex_groups = False
me_cube_002.update()

# ---- objects
ob_cube = bpy.data.objects.new('Cube', me_cube_002)

# ---- transforms, parenting, visibility, modifiers, constraints
ob_cube.location = (0.0, 0.0, 0.1323)
ob_cube.lineart.crease_threshold = 0.0

# ---- collection membership
col_collection_1.objects.link(ob_cube)

# ---- scene / render settings (as saved in the file)
scene.frame_start = 1; scene.frame_end = 250; scene.frame_set(1)
scene.render.engine = 'BLENDER_EEVEE_NEXT'
scene.render.resolution_percentage = 50
scene.render.dither_intensity = 0.0
scene.cycles.use_denoising = False
scene.cycles.samples = 128
scene.cycles.sampling_pattern = 'TABULATED_SOBOL'
scene.cycles.light_sampling_threshold = 0.0
scene.cycles.use_adaptive_sampling = False
scene.cycles.use_light_tree = False
scene.cycles.blur_glossy = 0.0
scene.cycles.sample_clamp_indirect = 0.0
scene.view_settings.view_transform = 'Standard'
bpy.context.view_layer.update()

# ---- added for rendering (the .blend has no active camera and no usable light): camera, sun
cam_auto = bpy.data.cameras.new('AutoCamera')
cam_auto.lens = 50.0
cam_auto.sensor_width = 36.0
cam_auto.clip_end = 1000.0
ob_auto_camera = bpy.data.objects.new('AutoCamera', cam_auto)
scene.collection.objects.link(ob_auto_camera)
ob_auto_camera.location = (18.3261, -21.9913, 14.9041)
ob_auto_camera.rotation_euler = (1.09748, -7.21219e-08, 0.694738)
scene.camera = ob_auto_camera
light_auto_sun = bpy.data.lights.new('AutoSun', 'SUN')
light_auto_sun.energy = 3.0
light_auto_sun.angle = 0.0523599
ob_auto_sun = bpy.data.objects.new('AutoSun', light_auto_sun)
scene.collection.objects.link(ob_auto_sun)
ob_auto_sun.rotation_euler = (0.872665, 0.174533, 0.523599)
bpy.context.view_layer.update()
